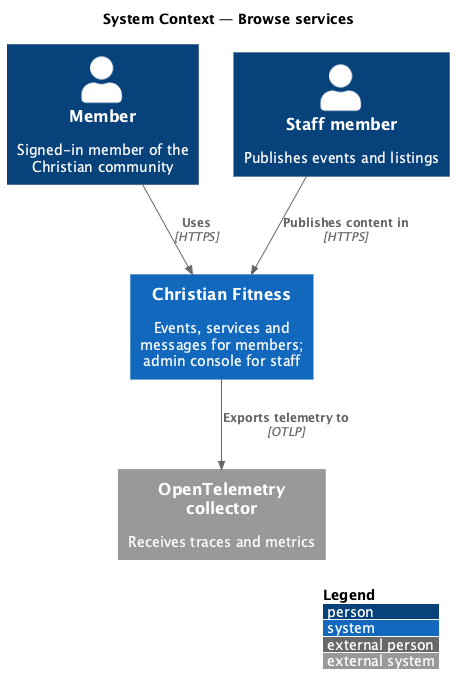

The diagram above was rendered by PlantUML. Its source (embedded in the PNG):
@startuml
!include <C4/C4_Context>
LAYOUT_WITH_LEGEND()
title System Context — Browse services

Person(member, "Member", "Signed-in member of the Christian community")
Person(staff, "Staff member", "Publishes events and listings")
System(cf, "Christian Fitness", "Events, services and messages for members; admin console for staff")
System_Ext(otel, "OpenTelemetry collector", "Receives traces and metrics")
Rel(member, cf, "Uses", "HTTPS")
Rel(staff, cf, "Publishes content in", "HTTPS")
Rel(cf, otel, "Exports telemetry to", "OTLP")
@enduml